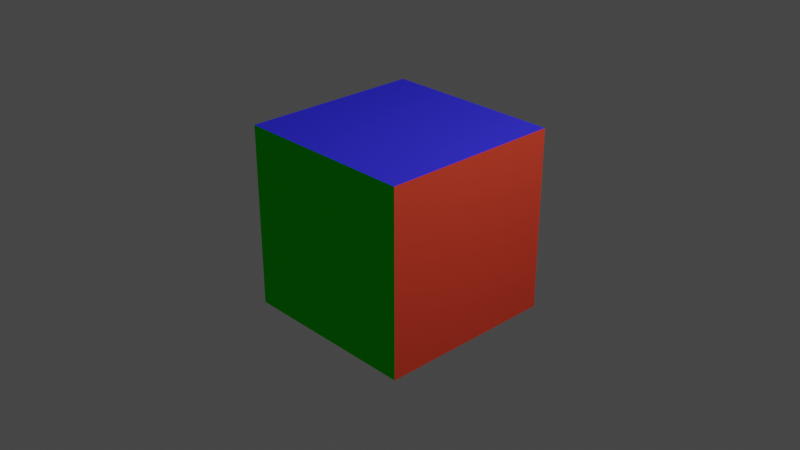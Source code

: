 # Source: materialslotsexample.blend  (saved by Blender 3.3.6; exported with 4.5.12 LTS)
import bpy
from mathutils import Matrix  # noqa: F401  (used for matrix-valued properties, if any)

bpy.ops.wm.read_factory_settings(use_empty=True)
scene = bpy.context.scene
scene.name = 'Scene'

# ---- collections
col_collection = bpy.data.collections.new('Collection'); scene.collection.children.link(col_collection)

# ---- materials (node trees are filled in below, after node groups)
mat_materialrojo = bpy.data.materials.new('MaterialRojo')
mat_materialrojo.alpha_threshold = 0.0
mat_materialrojo.use_transparent_shadow = False
mat_materialrojo.diffuse_color = (0.8, 0.06998, 0.03708, 1.0)
mat_materialrojo.roughness = 0.5
mat_materialrojo.line_color = (0.0, 0.0, 0.0, 1.0)
mat_materialazul = bpy.data.materials.new('MaterialAzul')
mat_materialazul.use_transparent_shadow = False
mat_materialazul.diffuse_color = (0.03889, 0.03413, 0.8, 1.0)
mat_materialverde = bpy.data.materials.new('MaterialVerde')
mat_materialverde.use_transparent_shadow = False
mat_materialverde.diffuse_color = (0.01371, 0.8, 0.007125, 1.0)
mat_materialnaranja = bpy.data.materials.new('MaterialNaranja')
mat_materialnaranja.use_transparent_shadow = False
mat_materialnaranja.diffuse_color = (0.8, 0.3097, 0.02602, 1.0)
mat_materialamarillo = bpy.data.materials.new('MaterialAmarillo')
mat_materialamarillo.use_transparent_shadow = False
mat_materialamarillo.diffuse_color = (0.7564, 0.8, 0.005779, 1.0)
mat_materialvioleta = bpy.data.materials.new('MaterialVioleta')
mat_materialvioleta.use_transparent_shadow = False
mat_materialvioleta.diffuse_color = (0.8, 0.05439, 0.6639, 1.0)

# ---- material node trees

# ---- world
world_world = bpy.data.worlds.new('World'); scene.world = world_world
world_world.use_nodes = True; world_world.node_tree.nodes.clear()
_N = world_world.node_tree.nodes; _L = world_world.node_tree.links
n0 = _N.new('ShaderNodeOutputWorld'); n0.name = 'World Output'; n0.location = (300, 300)
n1 = _N.new('ShaderNodeBackground'); n1.name = 'Background'; n1.location = (10, 300)
n1.inputs[0].default_value = (0.05088, 0.05088, 0.05088, 1.0)
_L.new(n1.outputs[0], n0.inputs[0])
n0.is_active_output = True
world_world.color = (0.05088, 0.05088, 0.05088)
world_world.use_sun_shadow = False
world_world.sun_shadow_jitter_overblur = 0.0

# ---- cameras
cam_camera = bpy.data.cameras.new('Camera')
cam_camera.clip_end = 100.0
cam_camera.ortho_scale = 7.314

# ---- lights
light_light = bpy.data.lights.new('Light', 'POINT')
light_light.transmission_factor = 0.0
light_light.energy = 1000.0
light_light.shadow_soft_size = 0.1
light_light.shadow_maximum_resolution = 0.006
light_light.use_absolute_resolution = True

# ---- meshes
me_cube = bpy.data.meshes.new('Cube')
me_cube.from_pydata([(1.0, 1.0, 1.0), (1.0, 1.0, -1.0), (1.0, -1.0, 1.0), (1.0, -1.0, -1.0), (-1.0, 1.0, 1.0), (-1.0, 1.0, -1.0), (-1.0, -1.0, 1.0), (-1.0, -1.0, -1.0)], [], [(4, 2, 0), (2, 7, 3), (6, 5, 7), (1, 7, 5), (0, 3, 1), (4, 1, 5), (4, 6, 2), (2, 6, 7), (6, 4, 5), (1, 3, 7), (0, 2, 3), (4, 0, 1)])
me_cube.polygons.foreach_set('material_index', [1, 2, 4, 5, 0, 3, 1, 2, 4, 5, 0, 3])
_uv = me_cube.uv_layers.new(name='UVMap')
_uv.uv.foreach_set('vector', [0.875, 0.5, 0.625, 0.75, 0.625, 0.5, 0.625, 0.75, 0.375, 1.0, 0.375, 0.75, 0.625, 0.0, 0.375, 0.25, 0.375, 0.0, 0.375, 0.5, 0.125, 0.75, 0.125, 0.5, 0.625, 0.5, 0.375, 0.75, 0.375, 0.5, 0.625, 0.25, 0.375, 0.5, 0.375, 0.25, 0.875, 0.5, 0.875, 0.75, 0.625, 0.75, 0.625, 0.75, 0.625, 1.0, 0.375, 1.0, 0.625, 0.0, 0.625, 0.25, 0.375, 0.25, 0.375, 0.5, 0.375, 0.75, 0.125, 0.75, 0.625, 0.5, 0.625, 0.75, 0.375, 0.75, 0.625, 0.25, 0.625, 0.5, 0.375, 0.5])
me_cube.materials.append(mat_materialrojo)
me_cube.materials.append(mat_materialazul)
me_cube.materials.append(mat_materialverde)
me_cube.materials.append(mat_materialnaranja)
me_cube.materials.append(mat_materialamarillo)
me_cube.materials.append(mat_materialvioleta)
me_cube.use_mirror_vertex_groups = False
me_cube.update()

# ---- objects
ob_cube = bpy.data.objects.new('Cube', me_cube)
ob_light = bpy.data.objects.new('Light', light_light)
ob_camera = bpy.data.objects.new('Camera', cam_camera)

# ---- transforms, parenting, visibility, modifiers, constraints
ob_cube.location = (0.0, 0.0, 0.0)
ob_cube.lock_rotations_4d = False
ob_cube.empty_display_type = 'ARROWS'
ob_cube.lineart.crease_threshold = 0.0
ob_light.location = (4.076, 1.005, 5.904)
ob_light.rotation_euler = (0.6503, 0.05522, 1.866)
ob_light.lock_rotations_4d = False
ob_light.empty_display_type = 'ARROWS'
ob_light.color = (0.0, 0.0, 0.0, 0.0)
ob_light.lineart.crease_threshold = 0.0
ob_camera.location = (7.359, -6.926, 4.958)
ob_camera.rotation_euler = (1.109, 0.0, 0.8149)
ob_camera.lock_rotations_4d = False
ob_camera.empty_display_type = 'ARROWS'
ob_camera.color = (0.0, 0.0, 0.0, 0.0)
ob_camera.display_type = 'WIRE'
ob_camera.lineart.crease_threshold = 0.0

# ---- collection membership
col_collection.objects.link(ob_cube)
col_collection.objects.link(ob_light)
col_collection.objects.link(ob_camera)

# ---- scene / render settings (as saved in the file)
scene.camera = ob_camera
scene.frame_start = 1; scene.frame_end = 250; scene.frame_set(1)
scene.render.engine = 'BLENDER_EEVEE_NEXT'
scene.cycles.sampling_pattern = 'TABULATED_SOBOL'
scene.cycles.use_light_tree = False
scene.view_settings.view_transform = 'Filmic'
bpy.context.view_layer.update()
